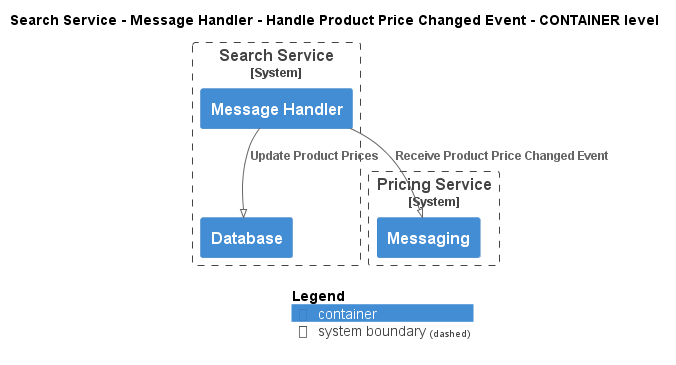

The diagram above was rendered by PlantUML. Its source (embedded in the PNG):
@startuml
!pragma layout smetana
!include ..\..\..\..\..\..\.c4s\C4_Container.puml

AddElementTag("state:new", $bgColor=green, $fontColor=#ffffff, $borderColor=green, $shadowing="False")
AddElementTag("state:changed", $bgColor=orange, $fontColor=#ffffff, $borderColor=orange, $shadowing="False")
AddElementTag("state:removed", $bgColor=red, $fontColor=#ffffff, $borderColor=red, $shadowing="False")

AddRelTag("state:new", $textColor=green, $lineColor=green)
AddRelTag("state:changed", $textColor=orange, $lineColor=orange)
AddRelTag("state:removed", $textColor=red, $lineColor=red)

SHOW_PERSON_PORTRAIT()
LAYOUT_TOP_DOWN()

skinparam linetype polyline

title Search Service - Message Handler - Handle Product Price Changed Event - CONTAINER level


System_Boundary(ECommercePlatform.SoftwareSystems.SearchService, "Search Service") {
    Container(ECommercePlatform.SoftwareSystems.SearchService.Containers.MessageHandler, "Message Handler", "", "")
    Container(ECommercePlatform.SoftwareSystems.SearchService.Containers.Database, "Database", "", "")
}

System_Boundary(ECommercePlatform.SoftwareSystems.PricingService, "Pricing Service") {
    Container(ECommercePlatform.SoftwareSystems.PricingService.Containers.Messaging, "Messaging", "", "")
}

Rel(ECommercePlatform.SoftwareSystems.SearchService.Containers.MessageHandler, ECommercePlatform.SoftwareSystems.PricingService.Containers.Messaging, "Receive Product Price Changed Event")
Rel(ECommercePlatform.SoftwareSystems.SearchService.Containers.MessageHandler, ECommercePlatform.SoftwareSystems.SearchService.Containers.Database, "Update Product Prices")


SHOW_LEGEND()
@enduml